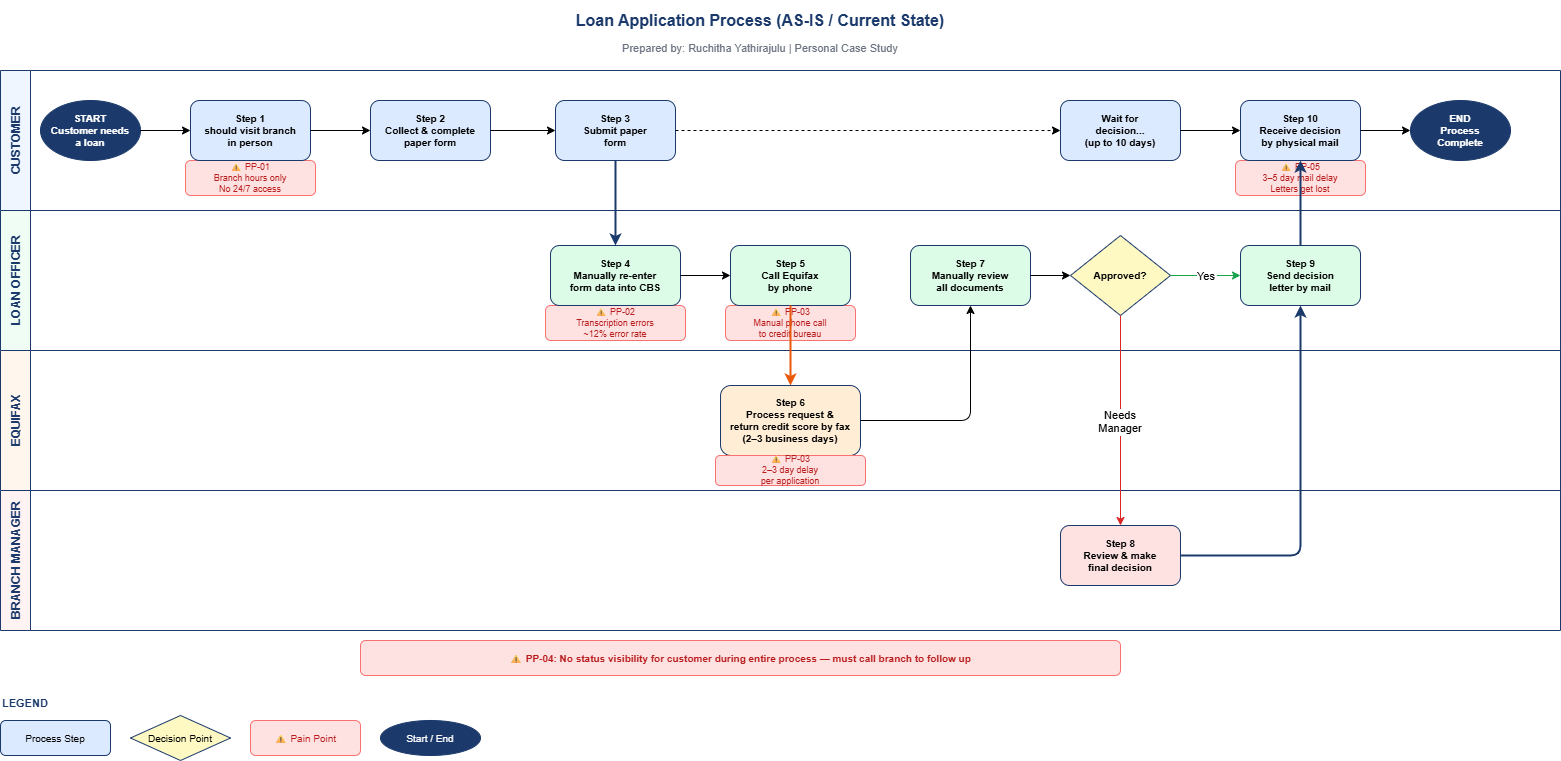

The diagram above was exported from draw.io. Its source (the exported page's mxGraphModel, read from the mxfile embedded in the PNG):
<mxGraphModel dx="1572" dy="902" grid="1" gridSize="10" guides="1" tooltips="1" connect="1" arrows="1" fold="1" page="1" pageScale="1" pageWidth="850" pageHeight="1100" math="0" shadow="0">
  <root>
    <mxCell id="0" />
    <mxCell id="1" parent="0" />
    <mxCell id="title" parent="1" style="text;html=1;strokeColor=none;fillColor=none;align=center;verticalAlign=middle;whiteSpace=wrap;rounded=0;fontSize=16;fontStyle=1;fontColor=#1B3A6B;" value="Loan Application Process (AS-IS / Current State)" vertex="1">
      <mxGeometry height="40" width="1200" x="200" y="20" as="geometry" />
    </mxCell>
    <mxCell id="subtitle" parent="1" style="text;html=1;strokeColor=none;fillColor=none;align=center;verticalAlign=middle;whiteSpace=wrap;rounded=0;fontSize=11;fontColor=#6B7280;" value="Prepared by: Ruchitha Yathirajulu | Personal Case Study" vertex="1">
      <mxGeometry height="25" width="1200" x="200" y="55" as="geometry" />
    </mxCell>
    <mxCell id="lane1" parent="1" style="swimlane;startSize=30;fillColor=#EFF6FF;strokeColor=#1B3A6B;fontStyle=1;fontSize=12;fontColor=#1B3A6B;horizontal=0;" value="CUSTOMER" vertex="1">
      <mxGeometry height="140" width="1560" x="40" y="90" as="geometry" />
    </mxCell>
    <mxCell id="pp05" parent="lane1" style="text;html=1;strokeColor=#F87171;fillColor=#FEE2E2;align=center;verticalAlign=middle;whiteSpace=wrap;rounded=1;fontSize=9;fontColor=#B91C1C;" value="⚠ PP-05&#10;3–5 day mail delay&#10;Letters get lost" vertex="1">
      <mxGeometry height="35" width="130" x="1235" y="90" as="geometry" />
    </mxCell>
    <mxCell id="pp01" parent="lane1" style="text;html=1;strokeColor=#F87171;fillColor=#FEE2E2;align=center;verticalAlign=middle;whiteSpace=wrap;rounded=1;fontSize=9;fontColor=#B91C1C;" value="⚠ PP-01&#10;Branch hours only&#10;No 24/7 access" vertex="1">
      <mxGeometry height="35" width="130" x="185" y="90" as="geometry" />
    </mxCell>
    <mxCell id="s3" parent="lane1" style="rounded=1;whiteSpace=wrap;html=1;fillColor=#DBEAFE;strokeColor=#1B3A6B;fontSize=10;fontStyle=1;" value="Step 3&lt;br&gt;Submit paper&lt;br&gt;form" vertex="1">
      <mxGeometry height="60" width="120" x="555" y="30" as="geometry" />
    </mxCell>
    <mxCell id="lane2" parent="1" style="swimlane;startSize=30;fillColor=#F0FDF4;strokeColor=#1B3A6B;fontStyle=1;fontSize=12;fontColor=#1B3A6B;horizontal=0;" value="LOAN OFFICER" vertex="1">
      <mxGeometry height="140" width="1560" x="40" y="230" as="geometry">
        <mxRectangle height="120" width="40" x="40" y="230" as="alternateBounds" />
      </mxGeometry>
    </mxCell>
    <mxCell id="pp02" parent="lane2" style="text;html=1;strokeColor=#F87171;fillColor=#FEE2E2;align=center;verticalAlign=middle;whiteSpace=wrap;rounded=1;fontSize=9;fontColor=#B91C1C;" value="⚠ PP-02&#10;Transcription errors&#10;~12% error rate" vertex="1">
      <mxGeometry height="35" width="140" x="545" y="95" as="geometry" />
    </mxCell>
    <mxCell id="pp03a" parent="lane2" style="text;html=1;strokeColor=#F87171;fillColor=#FEE2E2;align=center;verticalAlign=middle;whiteSpace=wrap;rounded=1;fontSize=9;fontColor=#B91C1C;" value="⚠ PP-03&#10;Manual phone call&#10;to credit bureau" vertex="1">
      <mxGeometry height="35" width="130" x="725" y="95" as="geometry" />
    </mxCell>
    <mxCell id="dec1" parent="lane2" style="rhombus;whiteSpace=wrap;html=1;fillColor=#FEF9C3;strokeColor=#1B3A6B;fontSize=10;fontStyle=1;" value="Approved?" vertex="1">
      <mxGeometry height="80" width="100" x="1070" y="25" as="geometry" />
    </mxCell>
    <mxCell id="lane3" parent="1" style="swimlane;startSize=30;fillColor=#FFF7ED;strokeColor=#1B3A6B;fontStyle=1;fontSize=12;fontColor=#1B3A6B;horizontal=0;" value="EQUIFAX" vertex="1">
      <mxGeometry height="140" width="1560" x="40" y="370" as="geometry" />
    </mxCell>
    <mxCell id="s6" parent="lane3" style="rounded=1;whiteSpace=wrap;html=1;fillColor=#FFEDD5;strokeColor=#1B3A6B;fontSize=10;fontStyle=1;" value="Step 6&lt;br&gt;Process request &amp;amp;&lt;br&gt;return credit score by fax&lt;br&gt;(2–3 business days)" vertex="1">
      <mxGeometry height="70" width="140" x="720" y="35" as="geometry" />
    </mxCell>
    <mxCell id="lane4" parent="1" style="swimlane;startSize=30;fillColor=#FEF2F2;strokeColor=#1B3A6B;fontStyle=1;fontSize=12;fontColor=#1B3A6B;horizontal=0;" value="BRANCH MANAGER" vertex="1">
      <mxGeometry height="140" width="1560" x="40" y="510" as="geometry" />
    </mxCell>
    <mxCell id="pp03b" parent="lane4" style="text;html=1;strokeColor=#F87171;fillColor=#FEE2E2;align=center;verticalAlign=middle;whiteSpace=wrap;rounded=1;fontSize=9;fontColor=#B91C1C;" value="⚠ PP-03&#10;2–3 day delay&#10;per application" vertex="1">
      <mxGeometry height="30" width="150" x="715" y="-35" as="geometry" />
    </mxCell>
    <mxCell id="start" parent="1" style="ellipse;whiteSpace=wrap;html=1;fillColor=#1B3A6B;strokeColor=#1B3A6B;fontColor=#FFFFFF;fontSize=10;fontStyle=1;" value="START&#10;Customer needs&#10;a loan" vertex="1">
      <mxGeometry height="60" width="100" x="80" y="120" as="geometry" />
    </mxCell>
    <mxCell id="s1" parent="1" style="rounded=1;whiteSpace=wrap;html=1;fillColor=#DBEAFE;strokeColor=#1B3A6B;fontSize=10;fontStyle=1;" value="Step 1&lt;br&gt;should visit branch&lt;br&gt;in person" vertex="1">
      <mxGeometry height="60" width="120" x="230" y="120" as="geometry" />
    </mxCell>
    <mxCell id="s2" parent="1" style="rounded=1;whiteSpace=wrap;html=1;fillColor=#DBEAFE;strokeColor=#1B3A6B;fontSize=10;fontStyle=1;" value="Step 2&#10;Collect &amp; complete&#10;paper form" vertex="1">
      <mxGeometry height="60" width="120" x="410" y="120" as="geometry" />
    </mxCell>
    <mxCell id="s_wait" parent="1" style="rounded=1;whiteSpace=wrap;html=1;fillColor=#DBEAFE;strokeColor=#1B3A6B;fontSize=10;fontStyle=1;" value="Wait for&#10;decision...&#10;(up to 10 days)" vertex="1">
      <mxGeometry height="60" width="120" x="1100" y="120" as="geometry" />
    </mxCell>
    <mxCell id="s_letter" parent="1" style="rounded=1;whiteSpace=wrap;html=1;fillColor=#DBEAFE;strokeColor=#1B3A6B;fontSize=10;fontStyle=1;" value="Step 10&#10;Receive decision&#10;by physical mail" vertex="1">
      <mxGeometry height="60" width="120" x="1280" y="120" as="geometry" />
    </mxCell>
    <mxCell id="end" parent="1" style="ellipse;whiteSpace=wrap;html=1;fillColor=#1B3A6B;strokeColor=#1B3A6B;fontColor=#FFFFFF;fontSize=10;fontStyle=1;" value="END&#10;Process&#10;Complete" vertex="1">
      <mxGeometry height="60" width="100" x="1450" y="120" as="geometry" />
    </mxCell>
    <mxCell id="s4" parent="1" style="rounded=1;whiteSpace=wrap;html=1;fillColor=#DCFCE7;strokeColor=#1B3A6B;fontSize=10;fontStyle=1;" value="Step 4&#10;Manually re-enter&#10;form data into CBS" vertex="1">
      <mxGeometry height="60" width="130" x="590" y="265" as="geometry" />
    </mxCell>
    <mxCell id="s5" parent="1" style="rounded=1;whiteSpace=wrap;html=1;fillColor=#DCFCE7;strokeColor=#1B3A6B;fontSize=10;fontStyle=1;" value="Step 5&#10;Call Equifax&#10;by phone" vertex="1">
      <mxGeometry height="60" width="120" x="770" y="265" as="geometry" />
    </mxCell>
    <mxCell id="s7" parent="1" style="rounded=1;whiteSpace=wrap;html=1;fillColor=#DCFCE7;strokeColor=#1B3A6B;fontSize=10;fontStyle=1;" value="Step 7&#10;Manually review&#10;all documents" vertex="1">
      <mxGeometry height="60" width="120" x="950" y="265" as="geometry" />
    </mxCell>
    <mxCell id="s9" parent="1" style="rounded=1;whiteSpace=wrap;html=1;fillColor=#DCFCE7;strokeColor=#1B3A6B;fontSize=10;fontStyle=1;" value="Step 9&#10;Send decision&#10;letter by mail" vertex="1">
      <mxGeometry height="60" width="120" x="1280" y="265" as="geometry" />
    </mxCell>
    <mxCell id="s8" parent="1" style="rounded=1;whiteSpace=wrap;html=1;fillColor=#FEE2E2;strokeColor=#1B3A6B;fontSize=10;fontStyle=1;" value="Step 8&#10;Review &amp; make&#10;final decision" vertex="1">
      <mxGeometry height="60" width="120" x="1100" y="545" as="geometry" />
    </mxCell>
    <mxCell id="pp04" parent="1" style="text;html=1;strokeColor=#F87171;fillColor=#FEE2E2;align=center;verticalAlign=middle;whiteSpace=wrap;rounded=1;fontSize=10;fontColor=#B91C1C;fontStyle=1;" value="⚠ PP-04: No status visibility for customer during entire process — must call branch to follow up" vertex="1">
      <mxGeometry height="35" width="760" x="400" y="660" as="geometry" />
    </mxCell>
    <mxCell id="a1" edge="1" parent="1" source="start" style="edgeStyle=orthogonalEdgeStyle;" target="s1">
      <mxGeometry relative="1" as="geometry" />
    </mxCell>
    <mxCell id="a2" edge="1" parent="1" source="s1" style="edgeStyle=orthogonalEdgeStyle;" target="s2">
      <mxGeometry relative="1" as="geometry" />
    </mxCell>
    <mxCell id="a3" edge="1" parent="1" source="s2" style="edgeStyle=orthogonalEdgeStyle;" target="s3">
      <mxGeometry relative="1" as="geometry" />
    </mxCell>
    <mxCell id="a_wait" edge="1" parent="1" source="s3" style="edgeStyle=orthogonalEdgeStyle;dashed=1;" target="s_wait">
      <mxGeometry relative="1" as="geometry" />
    </mxCell>
    <mxCell id="a_letter" edge="1" parent="1" source="s_wait" style="edgeStyle=orthogonalEdgeStyle;" target="s_letter">
      <mxGeometry relative="1" as="geometry" />
    </mxCell>
    <mxCell id="a_end" edge="1" parent="1" source="s_letter" style="edgeStyle=orthogonalEdgeStyle;" target="end">
      <mxGeometry relative="1" as="geometry" />
    </mxCell>
    <mxCell id="a_cross1" edge="1" parent="1" source="s3" style="edgeStyle=orthogonalEdgeStyle;strokeColor=#1B3A6B;strokeWidth=2;" target="s4">
      <mxGeometry relative="1" as="geometry" />
    </mxCell>
    <mxCell id="a4" edge="1" parent="1" source="s4" style="edgeStyle=orthogonalEdgeStyle;" target="s5">
      <mxGeometry relative="1" as="geometry" />
    </mxCell>
    <mxCell id="a6" edge="1" parent="1" source="s6" style="edgeStyle=orthogonalEdgeStyle;" target="s7">
      <mxGeometry relative="1" as="geometry" />
    </mxCell>
    <mxCell id="a7" edge="1" parent="1" source="s7" style="edgeStyle=orthogonalEdgeStyle;" target="dec1">
      <mxGeometry relative="1" as="geometry" />
    </mxCell>
    <mxCell id="a_cross2" edge="1" parent="1" source="s5" style="edgeStyle=orthogonalEdgeStyle;strokeColor=#EA580C;strokeWidth=2;" target="s6">
      <mxGeometry relative="1" as="geometry" />
    </mxCell>
    <mxCell id="a_dec_no" edge="1" parent="1" source="dec1" style="edgeStyle=orthogonalEdgeStyle;strokeColor=#DC2626;" target="s8" value="Needs&#10;Manager">
      <mxGeometry relative="1" as="geometry" />
    </mxCell>
    <mxCell id="a_dec_yes" edge="1" parent="1" source="dec1" style="edgeStyle=orthogonalEdgeStyle;strokeColor=#16A34A;" target="s9" value="Yes">
      <mxGeometry relative="1" as="geometry" />
    </mxCell>
    <mxCell id="a_mgr" edge="1" parent="1" source="s8" style="edgeStyle=orthogonalEdgeStyle;strokeColor=#1B3A6B;strokeWidth=2;" target="s9">
      <mxGeometry relative="1" as="geometry" />
    </mxCell>
    <mxCell id="a_cross3" edge="1" parent="1" source="s9" style="edgeStyle=orthogonalEdgeStyle;strokeColor=#1B3A6B;strokeWidth=2;" target="s_letter">
      <mxGeometry relative="1" as="geometry" />
    </mxCell>
    <mxCell id="leg_title" parent="1" style="text;html=1;strokeColor=none;fillColor=none;align=left;fontStyle=1;fontSize=11;fontColor=#1B3A6B;" value="LEGEND" vertex="1">
      <mxGeometry height="25" width="100" x="40" y="710" as="geometry" />
    </mxCell>
    <mxCell id="leg1" parent="1" style="rounded=1;whiteSpace=wrap;html=1;fillColor=#DBEAFE;strokeColor=#1B3A6B;fontSize=10;" value="Process Step" vertex="1">
      <mxGeometry height="35" width="110" x="40" y="740" as="geometry" />
    </mxCell>
    <mxCell id="leg2" parent="1" style="rhombus;whiteSpace=wrap;html=1;fillColor=#FEF9C3;strokeColor=#1B3A6B;fontSize=10;" value="Decision Point" vertex="1">
      <mxGeometry height="45" width="100" x="170" y="735" as="geometry" />
    </mxCell>
    <mxCell id="leg3" parent="1" style="text;html=1;strokeColor=#F87171;fillColor=#FEE2E2;align=center;verticalAlign=middle;whiteSpace=wrap;rounded=1;fontSize=10;fontColor=#B91C1C;" value="⚠ Pain Point" vertex="1">
      <mxGeometry height="35" width="110" x="290" y="740" as="geometry" />
    </mxCell>
    <mxCell id="leg4" parent="1" style="ellipse;whiteSpace=wrap;html=1;fillColor=#1B3A6B;strokeColor=#1B3A6B;fontColor=#FFFFFF;fontSize=10;" value="Start / End" vertex="1">
      <mxGeometry height="35" width="100" x="420" y="740" as="geometry" />
    </mxCell>
  </root>
</mxGraphModel>